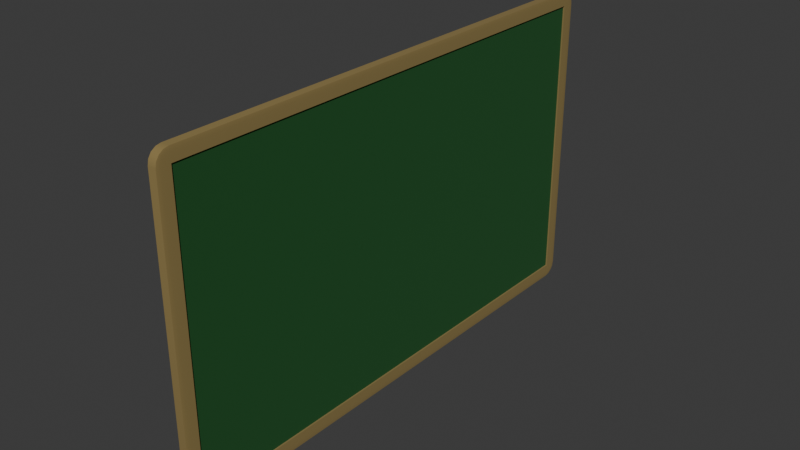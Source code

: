 # Source: board_green.blend  (saved by Blender 4.3.34; exported with 4.5.12 LTS)
import bpy
from mathutils import Matrix  # noqa: F401  (used for matrix-valued properties, if any)

bpy.ops.wm.read_factory_settings(use_empty=True)
scene = bpy.context.scene
scene.name = 'Scene'

# ---- collections
col_collection = bpy.data.collections.new('Collection'); scene.collection.children.link(col_collection)

# ---- materials (node trees are filled in below, after node groups)
mat_material = bpy.data.materials.new('Material')
mat_material.alpha_threshold = 0.0
mat_material.roughness = 0.5
mat_material.line_color = (0.0, 0.0, 0.0, 1.0)
mat_material_001 = bpy.data.materials.new('Material.001')

# ---- node groups
ng_smooth_by_angle = bpy.data.node_groups.new('Smooth by Angle', 'GeometryNodeTree')
_s = ng_smooth_by_angle.interface.new_socket(name='Mesh', in_out='OUTPUT', socket_type='NodeSocketGeometry')
_s = ng_smooth_by_angle.interface.new_socket(name='Mesh', in_out='INPUT', socket_type='NodeSocketGeometry')
_s = ng_smooth_by_angle.interface.new_socket(name='Angle', in_out='INPUT', socket_type='NodeSocketFloat')
_s.subtype = 'ANGLE'
_s.default_value = 0.5236
_s.min_value = 0.0
_s.max_value = 3.142
_s.description = 'Maximum face angle for smooth edges'
_s = ng_smooth_by_angle.interface.new_socket(name='Ignore Sharpness', in_out='INPUT', socket_type='NodeSocketBool')
_s.force_non_field = True
ng_smooth_by_angle.description = 'Set the sharpness of mesh edges based on the angle between the neighboring faces'
ng_smooth_by_angle.is_modifier = True
_N = ng_smooth_by_angle.nodes; _L = ng_smooth_by_angle.links
n0 = _N.new('GeometryNodeSetShadeSmooth'); n0.name = 'Set Shade Smooth'; n0.location = (120, -80)
n0.domain = 'EDGE'
n1 = _N.new('GeometryNodeSetShadeSmooth'); n1.name = 'Set Shade Smooth.001'; n1.location = (300, -80)
n2 = _N.new('NodeGroupOutput'); n2.name = 'Group Output'; n2.location = (480, -80)
n3 = _N.new('GeometryNodeInputMeshEdgeAngle'); n3.name = 'Edge Angle'; n3.location = (-440, -240)
n4 = _N.new('NodeGroupInput'); n4.name = 'Group Input'; n4.location = (-80, -80)
n5 = _N.new('GeometryNodeInputEdgeSmooth'); n5.name = 'Is Edge Smooth'; n5.location = (-260, -120)
n6 = _N.new('GeometryNodeInputShadeSmooth'); n6.name = 'Is Shade Smooth'; n6.location = (-440, -397)
n7 = _N.new('FunctionNodeCompare'); n7.name = 'Compare'; n7.location = (-260, -260)
n7.operation = 'LESS_EQUAL'
n7.inputs[6].default_value = (0.0, 0.0, 0.0, 0.0)
n7.inputs[7].default_value = (0.0, 0.0, 0.0, 0.0)
n8 = _N.new('FunctionNodeBooleanMath'); n8.name = 'Boolean Math.001'; n8.location = (-80, -260)
n9 = _N.new('NodeGroupInput'); n9.name = 'Group Input.001'; n9.location = (-440, -329)
n10 = _N.new('NodeGroupInput'); n10.name = 'Group Input.002'; n10.location = (-259, -189)
n11 = _N.new('FunctionNodeBooleanMath'); n11.name = 'Boolean Math'; n11.location = (-80, -149)
n11.operation = 'OR'
n12 = _N.new('FunctionNodeBooleanMath'); n12.name = 'Boolean Math.002'; n12.location = (-260, -380)
n12.operation = 'OR'
n13 = _N.new('NodeGroupInput'); n13.name = 'Group Input.003'; n13.location = (-440, -460)
_L.new(n3.outputs[0], n7.inputs[0])
_L.new(n1.outputs[0], n2.inputs[0])
_L.new(n9.outputs[1], n7.inputs[1])
_L.new(n7.outputs[0], n8.inputs[0])
_L.new(n4.outputs[0], n0.inputs[0])
_L.new(n0.outputs[0], n1.inputs[0])
_L.new(n8.outputs[0], n0.inputs[2])
_L.new(n10.outputs[2], n11.inputs[1])
_L.new(n5.outputs[0], n11.inputs[0])
_L.new(n11.outputs[0], n0.inputs[1])
_L.new(n13.outputs[2], n12.inputs[1])
_L.new(n6.outputs[0], n12.inputs[0])
_L.new(n12.outputs[0], n8.inputs[1])
n2.is_active_output = True

# ---- material node trees
mat_material.use_nodes = True; mat_material.node_tree.nodes.clear()
_N = mat_material.node_tree.nodes; _L = mat_material.node_tree.links
n0 = _N.new('ShaderNodeOutputMaterial'); n0.name = 'Material Output'; n0.location = (300, 300)
n1 = _N.new('ShaderNodeBsdfPrincipled'); n1.name = 'Principled BSDF'; n1.location = (10, 300)
n1.inputs[0].default_value = (0.2633, 0.1916, 0.06709, 1.0)
n1.inputs[2].default_value = 1.0
n1.inputs[3].default_value = 1.45
_L.new(n1.outputs[0], n0.inputs[0])
n0.is_active_output = True
mat_material_001.use_nodes = True; mat_material_001.node_tree.nodes.clear()
_N = mat_material_001.node_tree.nodes; _L = mat_material_001.node_tree.links
n0 = _N.new('ShaderNodeBsdfPrincipled'); n0.name = 'Principled BSDF'; n0.location = (10, 300)
n0.inputs[0].default_value = (0.0061, 0.08398, 0.0139, 1.0)
n0.inputs[2].default_value = 1.0
n1 = _N.new('ShaderNodeOutputMaterial'); n1.name = 'Material Output'; n1.location = (300, 300)
_L.new(n0.outputs[0], n1.inputs[0])
n1.is_active_output = True

# ---- world
world_world = bpy.data.worlds.new('World'); scene.world = world_world
world_world.use_nodes = True; world_world.node_tree.nodes.clear()
_N = world_world.node_tree.nodes; _L = world_world.node_tree.links
n0 = _N.new('ShaderNodeOutputWorld'); n0.name = 'World Output'; n0.location = (300, 300)
n1 = _N.new('ShaderNodeBackground'); n1.name = 'Background'; n1.location = (10, 300)
n1.inputs[0].default_value = (0.05088, 0.05088, 0.05088, 1.0)
_L.new(n1.outputs[0], n0.inputs[0])
n0.is_active_output = True
world_world.color = (0.05088, 0.05088, 0.05088)
world_world.sun_shadow_jitter_overblur = 0.0

# ---- meshes
me_cube_001 = bpy.data.meshes.new('Cube.001')
me_cube_001.from_pydata([(-0.06789, -2.31, -2.52), (-0.06789, -2.52, -2.31), (-0.06789, -2.391, -2.504), (-0.06789, -2.459, -2.459), (-0.06789, -2.504, -2.391), (-0.06789, -2.52, 2.31), (-0.06789, -2.31, 2.52), (-0.06789, -2.504, 2.391), (-0.06789, -2.459, 2.459), (-0.06789, -2.391, 2.504), (-0.06789, 5.744, -2.31), (-0.06789, 5.535, -2.52), (-0.06789, 5.729, -2.391), (-0.06789, 5.683, -2.459), (-0.06789, 5.615, -2.504), (-0.06789, 5.535, 2.52), (-0.06789, 5.744, 2.31), (-0.06789, 5.615, 2.504), (-0.06789, 5.683, 2.459), (-0.06789, 5.729, 2.391), (0.06224, -2.31, -2.52), (0.06789, -2.31, -2.31), (0.06224, -2.52, -2.31), (0.06441, -2.31, -2.504), (0.06624, -2.31, -2.459), (0.06224, -2.391, -2.504), (0.06446, -2.393, -2.485), (0.06595, -2.388, -2.448), (0.06551, -2.431, -2.431), (0.06746, -2.391, -2.31), (0.06624, -2.459, -2.31), (0.06746, -2.31, -2.391), (0.06694, -2.393, -2.393), (0.06595, -2.448, -2.388), (0.06224, -2.504, -2.391), (0.06224, -2.459, -2.459), (0.06441, -2.504, -2.31), (0.06446, -2.485, -2.393), (0.06435, -2.448, -2.448), (0.06224, -2.31, 2.52), (0.06224, -2.52, 2.31), (0.06789, -2.31, 2.31), (0.06224, -2.391, 2.504), (0.06224, -2.459, 2.459), (0.06441, -2.31, 2.504), (0.06446, -2.393, 2.485), (0.06435, -2.448, 2.448), (0.06551, -2.431, 2.431), (0.06441, -2.504, 2.31), (0.06624, -2.459, 2.31), (0.06224, -2.504, 2.391), (0.06446, -2.485, 2.393), (0.06595, -2.448, 2.388), (0.06746, -2.31, 2.391), (0.06624, -2.31, 2.459), (0.06746, -2.391, 2.31), (0.06694, -2.393, 2.393), (0.06595, -2.388, 2.448), (0.06224, 5.535, -2.52), (0.06224, 5.744, -2.31), (0.06789, 5.535, -2.31), (0.06224, 5.615, -2.504), (0.06224, 5.683, -2.459), (0.06441, 5.535, -2.504), (0.06446, 5.617, -2.485), (0.06435, 5.672, -2.448), (0.06551, 5.656, -2.431), (0.06441, 5.729, -2.31), (0.06624, 5.683, -2.31), (0.06224, 5.729, -2.391), (0.06446, 5.709, -2.393), (0.06595, 5.672, -2.388), (0.06746, 5.535, -2.391), (0.06624, 5.535, -2.459), (0.06746, 5.615, -2.31), (0.06694, 5.617, -2.393), (0.06595, 5.613, -2.448), (0.06224, 5.535, 2.52), (0.06789, 5.535, 2.31), (0.06224, 5.744, 2.31), (0.06441, 5.535, 2.504), (0.06624, 5.535, 2.459), (0.06224, 5.615, 2.504), (0.06446, 5.617, 2.485), (0.06595, 5.613, 2.448), (0.06551, 5.656, 2.431), (0.06746, 5.615, 2.31), (0.06624, 5.683, 2.31), (0.06746, 5.535, 2.391), (0.06694, 5.617, 2.393), (0.06595, 5.672, 2.388), (0.06224, 5.729, 2.391), (0.06224, 5.683, 2.459), (0.06441, 5.729, 2.31), (0.06446, 5.709, 2.393), (0.06435, 5.672, 2.448), (0.04362, 5.535, 2.31), (0.04362, 5.535, -2.31), (0.04362, -2.31, -2.31), (0.04362, -2.31, 2.31)], [], [(22, 40, 5, 1), (60, 78, 96, 97), (77, 15, 6, 39), (0, 2, 3, 4, 1, 5, 7, 8, 9, 6, 15, 17, 18, 19, 16, 10, 12, 13, 14, 11), (10, 16, 79, 59), (20, 23, 26, 25), (23, 24, 27, 26), (25, 26, 38, 35), (26, 27, 28, 38), (21, 29, 32, 31), (29, 30, 33, 32), (31, 32, 27, 24), (32, 33, 28, 27), (22, 34, 37, 36), (34, 35, 38, 37), (36, 37, 33, 30), (37, 38, 28, 33), (39, 42, 45, 44), (42, 43, 46, 45), (44, 45, 57, 54), (45, 46, 47, 57), (40, 48, 51, 50), (48, 49, 52, 51), (50, 51, 46, 43), (51, 52, 47, 46), (41, 53, 56, 55), (53, 54, 57, 56), (55, 56, 52, 49), (56, 57, 47, 52), (58, 61, 64, 63), (61, 62, 65, 64), (63, 64, 76, 73), (64, 65, 66, 76), (59, 67, 70, 69), (67, 68, 71, 70), (69, 70, 65, 62), (70, 71, 66, 65), (60, 72, 75, 74), (72, 73, 76, 75), (74, 75, 71, 68), (75, 76, 66, 71), (77, 80, 83, 82), (80, 81, 84, 83), (82, 83, 95, 92), (83, 84, 85, 95), (78, 86, 89, 88), (86, 87, 90, 89), (88, 89, 84, 81), (89, 90, 85, 84), (79, 91, 94, 93), (91, 92, 95, 94), (93, 94, 90, 87), (94, 95, 85, 90), (58, 11, 14, 61), (61, 14, 13, 62), (62, 13, 12, 69), (69, 12, 10, 59), (15, 77, 82, 17), (17, 82, 92, 18), (18, 92, 91, 19), (19, 91, 79, 16), (78, 60, 74, 86), (86, 74, 68, 87), (87, 68, 67, 93), (93, 67, 59, 79), (20, 58, 63, 23), (23, 63, 73, 24), (24, 73, 72, 31), (31, 72, 60, 21), (77, 39, 44, 80), (80, 44, 54, 81), (81, 54, 53, 88), (88, 53, 41, 78), (40, 22, 36, 48), (48, 36, 30, 49), (49, 30, 29, 55), (55, 29, 21, 41), (0, 20, 25, 2), (2, 25, 35, 3), (3, 35, 34, 4), (4, 34, 22, 1), (39, 6, 9, 42), (42, 9, 8, 43), (43, 8, 7, 50), (50, 7, 5, 40), (11, 58, 20, 0), (97, 96, 99, 98), (21, 60, 97, 98), (78, 41, 99, 96), (41, 21, 98, 99)])
me_cube_001.polygons.foreach_set('use_smooth', [True] * 90)
me_cube_001.polygons.foreach_set('material_index', [0, 0, 0, 0, 0, 0, 0, 0, 0, 0, 0, 0, 0, 0, 0, 0, 0, 0, 0, 0, 0, 0, 0, 0, 0, 0, 0, 0, 0, 0, 0, 0, 0, 0, 0, 0, 0, 0, 0, 0, 0, 0, 0, 0, 0, 0, 0, 0, 0, 0, 0, 0, 0, 0, 0, 0, 0, 0, 0, 0, 0, 0, 0, 0, 0, 0, 0, 0, 0, 0, 0, 0, 0, 0, 0, 0, 0, 0, 0, 0, 0, 0, 0, 0, 0, 0, 1, 0, 0, 0])
_uv = me_cube_001.uv_layers.new(name='UVMap')
_uv.uv.foreach_set('vector', [0.3854, 0.7604, 0.6146, 0.7604, 0.6146, 1.0, 0.3854, 1.0, 0.3854, 0.5104, 0.6146, 0.5104, 0.6146, 0.5104, 0.3854, 0.5104, 0.6354, 0.5104, 0.875, 0.5104, 0.875, 0.7396, 0.6354, 0.7396, 0.375, 0.0104, 0.3758, 0.006423, 0.378, 0.003047, 0.3814, 0.000792, 0.3854, 0.0, 0.6146, 0.0, 0.6186, 0.000792, 0.622, 0.003047, 0.6242, 0.006423, 0.625, 0.0104, 0.625, 0.2396, 0.6242, 0.2436, 0.622, 0.247, 0.6186, 0.2492, 0.6146, 0.25, 0.3854, 0.25, 0.3814, 0.2492, 0.378, 0.247, 0.3758, 0.2436, 0.375, 0.2396, 0.3854, 0.25, 0.6146, 0.25, 0.6146, 0.4896, 0.3854, 0.4896, 0.3646, 0.7396, 0.3686, 0.7396, 0.3687, 0.7437, 0.3646, 0.7436, 0.3686, 0.7396, 0.375, 0.7396, 0.375, 0.7435, 0.3687, 0.7437, 0.3646, 0.7436, 0.3687, 0.7437, 0.3685, 0.75, 0.3646, 0.75, 0.3687, 0.7437, 0.375, 0.7435, 0.3765, 0.75, 0.3685, 0.75, 0.3854, 0.7396, 0.3854, 0.7436, 0.3813, 0.7437, 0.3814, 0.7396, 0.3854, 0.7436, 0.3854, 0.75, 0.3815, 0.75, 0.3813, 0.7437, 0.3814, 0.7396, 0.3813, 0.7437, 0.375, 0.7435, 0.375, 0.7396, 0.3813, 0.7437, 0.3815, 0.75, 0.3765, 0.75, 0.375, 0.7435, 0.3854, 0.7604, 0.3814, 0.7604, 0.3813, 0.7563, 0.3854, 0.7564, 0.3814, 0.7604, 0.375, 0.7604, 0.375, 0.7565, 0.3813, 0.7563, 0.3854, 0.7564, 0.3813, 0.7563, 0.3815, 0.75, 0.3854, 0.75, 0.3813, 0.7563, 0.375, 0.7565, 0.3765, 0.75, 0.3815, 0.75, 0.6354, 0.7396, 0.6354, 0.7436, 0.6313, 0.7437, 0.6314, 0.7396, 0.6354, 0.7436, 0.6354, 0.75, 0.6315, 0.75, 0.6313, 0.7437, 0.6314, 0.7396, 0.6313, 0.7437, 0.625, 0.7435, 0.625, 0.7396, 0.6313, 0.7437, 0.6315, 0.75, 0.625, 0.7485, 0.625, 0.7435, 0.6146, 0.7604, 0.6146, 0.7564, 0.6187, 0.7563, 0.6186, 0.7604, 0.6146, 0.7564, 0.6146, 0.75, 0.6185, 0.75, 0.6187, 0.7563, 0.6186, 0.7604, 0.6187, 0.7563, 0.625, 0.7565, 0.625, 0.7604, 0.6187, 0.7563, 0.6185, 0.75, 0.625, 0.7485, 0.625, 0.7565, 0.6146, 0.7396, 0.6186, 0.7396, 0.6187, 0.7437, 0.6146, 0.7436, 0.6186, 0.7396, 0.625, 0.7396, 0.625, 0.7435, 0.6187, 0.7437, 0.6146, 0.7436, 0.6187, 0.7437, 0.6185, 0.75, 0.6146, 0.75, 0.6187, 0.7437, 0.625, 0.7435, 0.625, 0.7485, 0.6185, 0.75, 0.3646, 0.5104, 0.3646, 0.5064, 0.3687, 0.5063, 0.3686, 0.5104, 0.3646, 0.5064, 0.3646, 0.5, 0.3685, 0.5, 0.3687, 0.5063, 0.3686, 0.5104, 0.3687, 0.5063, 0.375, 0.5065, 0.375, 0.5104, 0.3687, 0.5063, 0.3685, 0.5, 0.375, 0.5015, 0.375, 0.5065, 0.3854, 0.4896, 0.3854, 0.4936, 0.3813, 0.4937, 0.3814, 0.4896, 0.3854, 0.4936, 0.3854, 0.5, 0.3815, 0.5, 0.3813, 0.4937, 0.3814, 0.4896, 0.3813, 0.4937, 0.375, 0.4935, 0.375, 0.4896, 0.3813, 0.4937, 0.3815, 0.5, 0.375, 0.5015, 0.375, 0.4935, 0.3854, 0.5104, 0.3814, 0.5104, 0.3813, 0.5063, 0.3854, 0.5064, 0.3814, 0.5104, 0.375, 0.5104, 0.375, 0.5065, 0.3813, 0.5063, 0.3854, 0.5064, 0.3813, 0.5063, 0.3815, 0.5, 0.3854, 0.5, 0.3813, 0.5063, 0.375, 0.5065, 0.375, 0.5015, 0.3815, 0.5, 0.6354, 0.5104, 0.6314, 0.5104, 0.6313, 0.5063, 0.6354, 0.5064, 0.6314, 0.5104, 0.625, 0.5104, 0.625, 0.5065, 0.6313, 0.5063, 0.6354, 0.5064, 0.6313, 0.5063, 0.6315, 0.5, 0.6354, 0.5, 0.6313, 0.5063, 0.625, 0.5065, 0.6235, 0.5, 0.6315, 0.5, 0.6146, 0.5104, 0.6146, 0.5064, 0.6187, 0.5063, 0.6186, 0.5104, 0.6146, 0.5064, 0.6146, 0.5, 0.6185, 0.5, 0.6187, 0.5063, 0.6186, 0.5104, 0.6187, 0.5063, 0.625, 0.5065, 0.625, 0.5104, 0.6187, 0.5063, 0.6185, 0.5, 0.6235, 0.5, 0.625, 0.5065, 0.6146, 0.4896, 0.6186, 0.4896, 0.6187, 0.4937, 0.6146, 0.4936, 0.6186, 0.4896, 0.625, 0.4896, 0.625, 0.4935, 0.6187, 0.4937, 0.6146, 0.4936, 0.6187, 0.4937, 0.6185, 0.5, 0.6146, 0.5, 0.6187, 0.4937, 0.625, 0.4935, 0.6235, 0.5, 0.6185, 0.5, 0.3646, 0.5104, 0.125, 0.5104, 0.125, 0.5064, 0.3646, 0.5064, 0.3646, 0.5064, 0.125, 0.5064, 0.125, 0.5, 0.3646, 0.5, 0.375, 0.4896, 0.375, 0.25, 0.3814, 0.25, 0.3814, 0.4896, 0.3814, 0.4896, 0.3814, 0.25, 0.3854, 0.25, 0.3854, 0.4896, 0.875, 0.5104, 0.6354, 0.5104, 0.6354, 0.5064, 0.875, 0.5064, 0.875, 0.5064, 0.6354, 0.5064, 0.6354, 0.5, 0.875, 0.5, 0.625, 0.25, 0.625, 0.4896, 0.6186, 0.4896, 0.6186, 0.25, 0.6186, 0.25, 0.6186, 0.4896, 0.6146, 0.4896, 0.6146, 0.25, 0.6146, 0.5104, 0.3854, 0.5104, 0.3854, 0.5064, 0.6146, 0.5064, 0.6146, 0.5064, 0.3854, 0.5064, 0.3854, 0.5, 0.6146, 0.5, 0.6146, 0.5, 0.3854, 0.5, 0.3854, 0.4936, 0.6146, 0.4936, 0.6146, 0.4936, 0.3854, 0.4936, 0.3854, 0.4896, 0.6146, 0.4896, 0.3646, 0.7396, 0.3646, 0.5104, 0.3686, 0.5104, 0.3686, 0.7396, 0.3686, 0.7396, 0.3686, 0.5104, 0.375, 0.5104, 0.375, 0.7396, 0.375, 0.7396, 0.375, 0.5104, 0.3814, 0.5104, 0.3814, 0.7396, 0.3814, 0.7396, 0.3814, 0.5104, 0.3854, 0.5104, 0.3854, 0.7396, 0.6354, 0.5104, 0.6354, 0.7396, 0.6314, 0.7396, 0.6314, 0.5104, 0.6314, 0.5104, 0.6314, 0.7396, 0.625, 0.7396, 0.625, 0.5104, 0.625, 0.5104, 0.625, 0.7396, 0.6186, 0.7396, 0.6186, 0.5104, 0.6186, 0.5104, 0.6186, 0.7396, 0.6146, 0.7396, 0.6146, 0.5104, 0.6146, 0.7604, 0.3854, 0.7604, 0.3854, 0.7564, 0.6146, 0.7564, 0.6146, 0.7564, 0.3854, 0.7564, 0.3854, 0.75, 0.6146, 0.75, 0.6146, 0.75, 0.3854, 0.75, 0.3854, 0.7436, 0.6146, 0.7436, 0.6146, 0.7436, 0.3854, 0.7436, 0.3854, 0.7396, 0.6146, 0.7396, 0.125, 0.7396, 0.3646, 0.7396, 0.3646, 0.7436, 0.125, 0.7436, 0.125, 0.7436, 0.3646, 0.7436, 0.3646, 0.75, 0.125, 0.75, 0.375, 1.0, 0.375, 0.7604, 0.3814, 0.7604, 0.3814, 1.0, 0.3814, 1.0, 0.3814, 0.7604, 0.3854, 0.7604, 0.3854, 1.0, 0.6354, 0.7396, 0.875, 0.7396, 0.875, 0.7436, 0.6354, 0.7436, 0.6354, 0.7436, 0.875, 0.7436, 0.875, 0.75, 0.6354, 0.75, 0.625, 0.7604, 0.625, 1.0, 0.6186, 1.0, 0.6186, 0.7604, 0.6186, 0.7604, 0.6186, 1.0, 0.6146, 1.0, 0.6146, 0.7604, 0.125, 0.5104, 0.3646, 0.5104, 0.3646, 0.7396, 0.125, 0.7396, 0.3854, 0.5104, 0.6146, 0.5104, 0.6146, 0.7396, 0.3854, 0.7396, 0.3854, 0.7396, 0.3854, 0.5104, 0.3854, 0.5104, 0.3854, 0.7396, 0.6146, 0.5104, 0.6146, 0.7396, 0.6146, 0.7396, 0.6146, 0.5104, 0.6146, 0.7396, 0.3854, 0.7396, 0.3854, 0.7396, 0.6146, 0.7396])
me_cube_001.materials.append(mat_material)
me_cube_001.materials.append(mat_material_001)
me_cube_001.update()

# ---- objects
ob_cube = bpy.data.objects.new('Cube', me_cube_001)

# ---- transforms, parenting, visibility, modifiers, constraints
ob_cube.location = (0.0, 0.0, 3.0)
_m = ob_cube.modifiers.new('Smooth by Angle', 'NODES')
_m.node_group = ng_smooth_by_angle
_m.use_pin_to_last = True
_m.show_group_selector = False

# ---- collection membership
col_collection.objects.link(ob_cube)

# ---- scene / render settings (as saved in the file)
scene.frame_start = 1; scene.frame_end = 250; scene.frame_set(1)
scene.render.engine = 'BLENDER_EEVEE_NEXT'
bpy.context.view_layer.update()

# ---- added for rendering (the .blend has no active camera and no usable light): camera, sun
cam_auto = bpy.data.cameras.new('AutoCamera')
cam_auto.lens = 50.0
cam_auto.sensor_width = 36.0
cam_auto.clip_end = 1000.0
ob_auto_camera = bpy.data.objects.new('AutoCamera', cam_auto)
scene.collection.objects.link(ob_auto_camera)
ob_auto_camera.location = (8.9571, -9.13628, 10.1657)
ob_auto_camera.rotation_euler = (1.09748, -7.21219e-08, 0.694738)
scene.camera = ob_auto_camera
light_auto_sun = bpy.data.lights.new('AutoSun', 'SUN')
light_auto_sun.energy = 3.0
light_auto_sun.angle = 0.0523599
ob_auto_sun = bpy.data.objects.new('AutoSun', light_auto_sun)
scene.collection.objects.link(ob_auto_sun)
ob_auto_sun.rotation_euler = (0.872665, 0.174533, 0.523599)
bpy.context.view_layer.update()
